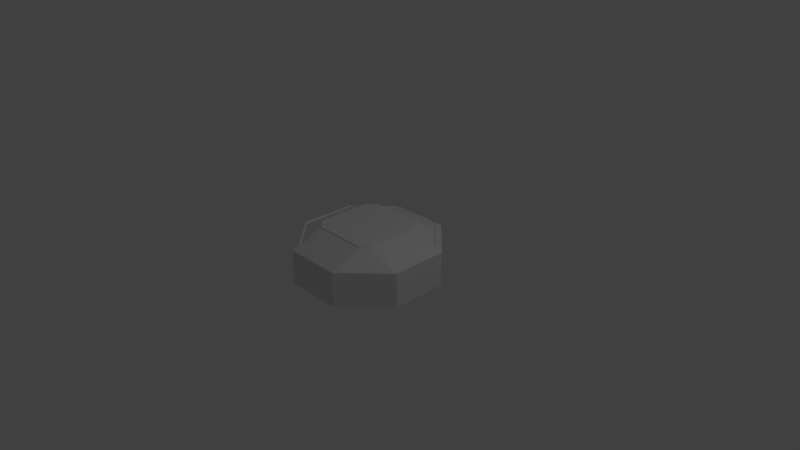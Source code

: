 # Source: cockpit.blend  (saved by Blender 2.79.0; exported with 4.5.12 LTS)
import bpy
from mathutils import Matrix  # noqa: F401  (used for matrix-valued properties, if any)

bpy.ops.wm.read_factory_settings(use_empty=True)
scene = bpy.context.scene
scene.name = 'Scene'

# ---- collections
col_collection_1 = bpy.data.collections.new('Collection 1'); scene.collection.children.link(col_collection_1)

# ---- world
world_world = bpy.data.worlds.new('World'); scene.world = world_world
world_world.color = (0.05088, 0.05088, 0.05088)
world_world.use_sun_shadow = False
world_world.sun_shadow_jitter_overblur = 0.0
world_world.cycles.sampling_method = 'MANUAL'

# ---- cameras
cam_camera = bpy.data.cameras.new('Camera')
cam_camera.clip_end = 100.0
cam_camera.lens = 35.0
cam_camera.sensor_width = 32.0
cam_camera.sensor_height = 18.0
cam_camera.ortho_scale = 7.314
cam_camera.dof.focus_distance = 0.0
cam_camera.dof.aperture_fstop = 128.0

# ---- lights
light_lamp = bpy.data.lights.new('Lamp', 'POINT')
light_lamp.transmission_factor = 0.0
light_lamp.cutoff_distance = 30.0
light_lamp.energy = 100.0
light_lamp.shadow_buffer_clip_start = 1.001
light_lamp.shadow_soft_size = 0.1
light_lamp.shadow_maximum_resolution = 0.006
light_lamp.use_absolute_resolution = True

# ---- meshes
me_cylinder = bpy.data.meshes.new('Cylinder')
me_cylinder.from_pydata([(0.3827, 0.9239, -1.0), (0.3827, 0.9239, 1.0), (0.9239, 0.3827, -1.0), (0.9239, 0.3827, 1.0), (0.9239, -0.3827, -1.0), (0.9239, -0.3827, 1.0), (0.3827, -0.9239, -1.0), (0.3827, -0.9239, 1.0), (-0.3827, -0.9239, -1.0), (-0.3827, -0.9239, 1.0), (-0.9239, -0.3827, -1.0), (-0.9239, -0.3827, 1.0), (-0.9239, 0.3827, -1.0), (-0.9239, 0.3827, 1.0), (-0.3827, 0.9239, -1.0), (-0.3827, 0.9239, 1.0), (-0.3656, 0.3656, 1.804), (0.3656, 0.3656, 1.804), (-0.3656, -0.3656, 1.804), (0.3656, -0.3656, 1.804), (0.3656, -0.4862, 1.806), (-0.4862, 0.3656, 1.806), (0.4862, -0.3656, 1.806), (-0.4862, -0.3656, 1.806), (-0.3827, -0.8163, 1.208), (0.3827, -0.8163, 1.208), (-0.8163, 0.3827, 1.208), (-0.8163, -0.3827, 1.208), (0.3827, 0.8163, 1.208), (-0.3827, 0.8163, 1.208), (-0.3656, 0.4862, 1.806), (0.3656, 0.4862, 1.806), (0.8163, 0.3827, 1.208), (0.4862, 0.3656, 1.806), (0.8163, -0.3827, 1.208), (-0.3656, -0.4862, 1.806), (-0.3742, 0.7982, 1.144), (-0.3742, 0.4976, 1.725), (0.3742, 0.7982, 1.144), (0.3742, 0.4976, 1.725), (0.7982, 0.3742, 1.144), (0.4976, 0.3742, 1.725), (0.7982, -0.3742, 1.144), (0.4976, -0.3742, 1.725), (-0.4976, -0.3742, 1.725), (-0.4976, 0.3742, 1.725), (0.3742, -0.4976, 1.725), (-0.3742, -0.4976, 1.725), (-0.3742, -0.7982, 1.144), (0.3742, -0.7982, 1.144), (-0.7982, 0.3742, 1.144), (-0.7982, -0.3742, 1.144)], [], [(0, 1, 3, 2), (2, 3, 5, 4), (4, 5, 7, 6), (6, 7, 9, 8), (8, 9, 11, 10), (10, 11, 13, 12), (33, 17, 19, 22), (12, 13, 15, 14), (14, 15, 1, 0), (0, 2, 4, 6, 8, 10, 12, 14), (35, 18, 23), (20, 19, 18, 35), (29, 28, 1, 15), (32, 3, 1, 28), (21, 16, 30), (18, 19, 17, 16), (22, 19, 20), (23, 18, 16, 21), (17, 33, 31), (16, 17, 31, 30), (7, 25, 24, 9), (9, 24, 27, 11), (5, 34, 25, 7), (13, 26, 29, 15), (3, 32, 34, 5), (11, 27, 26, 13), (20, 35, 47, 46), (25, 34, 42, 49), (35, 23, 44, 47), (27, 24, 48, 51), (22, 20, 46, 43), (24, 25, 49, 48), (28, 29, 36, 38), (21, 30, 37, 45), (51, 44, 45, 50), (40, 41, 43, 42), (50, 45, 37, 36), (42, 43, 46, 49), (48, 47, 44, 51), (49, 46, 47, 48), (41, 40, 38, 39), (37, 39, 38, 36), (23, 21, 45, 44), (29, 26, 50, 36), (33, 22, 43, 41), (34, 32, 40, 42), (31, 33, 41, 39), (26, 27, 51, 50), (30, 31, 39, 37), (32, 28, 38, 40)])
me_cylinder.use_remesh_preserve_volume = False
me_cylinder.use_remesh_preserve_attributes = False
me_cylinder.use_mirror_vertex_groups = False
me_cylinder.update()

# ---- objects
ob_cylinder = bpy.data.objects.new('Cylinder', me_cylinder)
ob_lamp = bpy.data.objects.new('Lamp', light_lamp)
ob_camera = bpy.data.objects.new('Camera', cam_camera)

# ---- transforms, parenting, visibility, modifiers, constraints
ob_cylinder.location = (0.0, 0.0, 0.0)
ob_cylinder.scale = (1.0, 1.0, 0.2359)
ob_cylinder.lineart.crease_threshold = 0.0
ob_lamp.location = (4.076, 1.005, 5.904)
ob_lamp.rotation_euler = (0.6503, 0.05522, 1.866)
ob_lamp.lock_rotations_4d = False
ob_lamp.empty_display_type = 'ARROWS'
ob_lamp.color = (0.0, 0.0, 0.0, 0.0)
ob_lamp.lineart.crease_threshold = 0.0
ob_camera.location = (7.481, -6.508, 5.344)
ob_camera.rotation_euler = (1.109, 0.0, 0.8149)
ob_camera.lock_rotations_4d = False
ob_camera.empty_display_type = 'ARROWS'
ob_camera.color = (0.0, 0.0, 0.0, 0.0)
ob_camera.display_type = 'WIRE'
ob_camera.lineart.crease_threshold = 0.0

# ---- collection membership
col_collection_1.objects.link(ob_cylinder)
col_collection_1.objects.link(ob_lamp)
col_collection_1.objects.link(ob_camera)

# ---- scene / render settings (as saved in the file)
scene.camera = ob_camera
scene.frame_start = 1; scene.frame_end = 250; scene.frame_set(1)
scene.render.engine = 'BLENDER_EEVEE_NEXT'
scene.render.resolution_percentage = 50
scene.render.dither_intensity = 0.0
scene.cycles.use_denoising = False
scene.cycles.samples = 128
scene.cycles.sampling_pattern = 'TABULATED_SOBOL'
scene.cycles.use_adaptive_sampling = False
scene.cycles.use_light_tree = False
scene.cycles.blur_glossy = 0.0
scene.cycles.sample_clamp_indirect = 0.0
scene.view_settings.view_transform = 'Standard'
bpy.context.view_layer.update()
